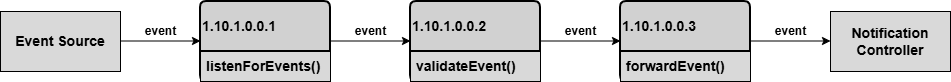

The diagram above was exported from draw.io. Its source (the exported page's mxGraphModel, read from the mxfile embedded in the PNG):
<mxGraphModel dx="860" dy="465" grid="1" gridSize="10" guides="1" tooltips="1" connect="1" arrows="1" fold="1" page="1" pageScale="1" pageWidth="850" pageHeight="1100" math="0" shadow="0">
  <root>
    <mxCell id="0" />
    <mxCell id="1" parent="0" />
    <mxCell id="RZEIGmTDCGNqIY73tZQd-14" parent="1" style="rounded=0;whiteSpace=wrap;html=1;fontFamily=arial;fontSource=https://fonts.googleapis.com/css?family=arial;fontStyle=1;fontSize=14;fillColor=#D9D9D9;" value="Event Source" vertex="1">
      <mxGeometry height="60" width="120" x="200" y="270" as="geometry" />
    </mxCell>
    <mxCell id="RZEIGmTDCGNqIY73tZQd-16" parent="1" style="rounded=0;whiteSpace=wrap;html=1;fontFamily=arial;fontSource=https://fonts.googleapis.com/css?family=arial;fontStyle=1;fontSize=14;fillColor=#D9D9D9;" value="Notification&lt;div&gt;Controller&lt;/div&gt;" vertex="1">
      <mxGeometry height="60" width="120" x="1030" y="270" as="geometry" />
    </mxCell>
    <mxCell id="RZEIGmTDCGNqIY73tZQd-17" parent="1" style="swimlane;childLayout=stackLayout;horizontal=1;startSize=50;horizontalStack=0;rounded=1;fontSize=14;fontStyle=1;strokeWidth=2;resizeParent=0;resizeLast=1;shadow=0;dashed=0;align=left;arcSize=4;whiteSpace=wrap;html=1;fontFamily=arial;fontSource=https://fonts.googleapis.com/css?family=arial;fillColor=#D1D1D1;" value="1.10.1.0.0.1" vertex="1">
      <mxGeometry height="80" width="130" x="400" y="260" as="geometry" />
    </mxCell>
    <mxCell id="RZEIGmTDCGNqIY73tZQd-18" parent="RZEIGmTDCGNqIY73tZQd-17" style="align=left;strokeColor=default;fillColor=#D9D9D9;spacingLeft=4;spacingRight=4;fontSize=14;verticalAlign=top;resizable=0;rotatable=0;part=1;html=1;whiteSpace=wrap;fontFamily=arial;fontSource=https://fonts.googleapis.com/css?family=arial;fontStyle=1" value="listenForEvents()" vertex="1">
      <mxGeometry height="30" width="130" y="50" as="geometry" />
    </mxCell>
    <mxCell id="RZEIGmTDCGNqIY73tZQd-22" parent="1" style="swimlane;childLayout=stackLayout;horizontal=1;startSize=50;horizontalStack=0;rounded=1;fontSize=14;fontStyle=1;strokeWidth=2;resizeParent=0;resizeLast=1;shadow=0;dashed=0;align=left;arcSize=4;whiteSpace=wrap;html=1;fontFamily=arial;fontSource=https://fonts.googleapis.com/css?family=arial;fillColor=#D1D1D1;" value="1.10.1.0.0.3" vertex="1">
      <mxGeometry height="80" width="130" x="820" y="260" as="geometry" />
    </mxCell>
    <mxCell id="RZEIGmTDCGNqIY73tZQd-23" parent="RZEIGmTDCGNqIY73tZQd-22" style="align=left;strokeColor=default;fillColor=#D9D9D9;spacingLeft=4;spacingRight=4;fontSize=14;verticalAlign=top;resizable=0;rotatable=0;part=1;html=1;whiteSpace=wrap;fontFamily=arial;fontSource=https://fonts.googleapis.com/css?family=arial;fontStyle=1" value="forwardEvent()" vertex="1">
      <mxGeometry height="30" width="130" y="50" as="geometry" />
    </mxCell>
    <mxCell id="RZEIGmTDCGNqIY73tZQd-24" parent="1" style="swimlane;childLayout=stackLayout;horizontal=1;startSize=50;horizontalStack=0;rounded=1;fontSize=14;fontStyle=1;strokeWidth=2;resizeParent=0;resizeLast=1;shadow=0;dashed=0;align=left;arcSize=4;whiteSpace=wrap;html=1;fontFamily=arial;fontSource=https://fonts.googleapis.com/css?family=arial;fillColor=#D1D1D1;" value="1.10.1.0.0.2" vertex="1">
      <mxGeometry height="80" width="130" x="610" y="260" as="geometry" />
    </mxCell>
    <mxCell id="RZEIGmTDCGNqIY73tZQd-25" parent="RZEIGmTDCGNqIY73tZQd-24" style="align=left;strokeColor=default;fillColor=#D9D9D9;spacingLeft=4;spacingRight=4;fontSize=14;verticalAlign=top;resizable=0;rotatable=0;part=1;html=1;whiteSpace=wrap;fontFamily=arial;fontSource=https://fonts.googleapis.com/css?family=arial;fontStyle=1" value="validateEvent()" vertex="1">
      <mxGeometry height="30" width="130" y="50" as="geometry" />
    </mxCell>
    <mxCell id="RZEIGmTDCGNqIY73tZQd-29" edge="1" parent="1" style="endArrow=classic;html=1;rounded=0;fontFamily=arial;fontSource=https://fonts.googleapis.com/css?family=arial;fontStyle=1;fontSize=12;" value="event">
      <mxGeometry height="50" relative="1" width="50" y="10" as="geometry">
        <mxPoint as="offset" />
        <mxPoint x="320" y="299.5" as="sourcePoint" />
        <mxPoint x="400" y="299.5" as="targetPoint" />
      </mxGeometry>
    </mxCell>
    <mxCell id="RZEIGmTDCGNqIY73tZQd-30" edge="1" parent="1" style="endArrow=classic;html=1;rounded=0;fontFamily=arial;fontSource=https://fonts.googleapis.com/css?family=arial;fontStyle=1;fontSize=12;" value="event">
      <mxGeometry height="50" relative="1" width="50" y="10" as="geometry">
        <mxPoint as="offset" />
        <mxPoint x="530" y="299.5" as="sourcePoint" />
        <mxPoint x="610" y="299.5" as="targetPoint" />
      </mxGeometry>
    </mxCell>
    <mxCell id="RZEIGmTDCGNqIY73tZQd-31" edge="1" parent="1" style="endArrow=classic;html=1;rounded=0;fontFamily=arial;fontSource=https://fonts.googleapis.com/css?family=arial;fontStyle=1;fontSize=12;" value="event">
      <mxGeometry height="50" relative="1" width="50" y="10" as="geometry">
        <mxPoint as="offset" />
        <mxPoint x="740" y="299.5" as="sourcePoint" />
        <mxPoint x="820" y="299.5" as="targetPoint" />
      </mxGeometry>
    </mxCell>
    <mxCell id="RZEIGmTDCGNqIY73tZQd-32" edge="1" parent="1" style="endArrow=classic;html=1;rounded=0;fontFamily=arial;fontSource=https://fonts.googleapis.com/css?family=arial;fontStyle=1;fontSize=12;" value="event">
      <mxGeometry height="50" relative="1" width="50" y="10" as="geometry">
        <mxPoint as="offset" />
        <mxPoint x="950" y="299.5" as="sourcePoint" />
        <mxPoint x="1030" y="299.5" as="targetPoint" />
      </mxGeometry>
    </mxCell>
  </root>
</mxGraphModel>